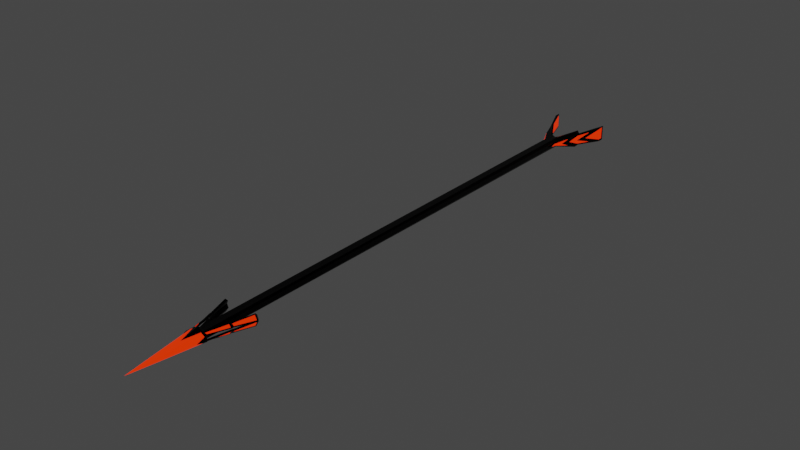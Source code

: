 # Source: Arrow_1.blend  (saved by Blender 2.93.20; exported with 4.5.12 LTS)
import bpy
from mathutils import Matrix  # noqa: F401  (used for matrix-valued properties, if any)

bpy.ops.wm.read_factory_settings(use_empty=True)
scene = bpy.context.scene
scene.name = 'Scene'

# ---- collections
col_collection = bpy.data.collections.new('Collection'); scene.collection.children.link(col_collection)

# ---- materials (node trees are filled in below, after node groups)
mat_material_005 = bpy.data.materials.new('Material.005')
mat_material_005.alpha_threshold = 0.0
mat_material_005.use_transparent_shadow = False
mat_material_005.line_color = (0.0, 0.0, 0.0, 1.0)
mat_material_004 = bpy.data.materials.new('Material.004')
mat_material_004.use_transparent_shadow = False
mat_material_003 = bpy.data.materials.new('Material.003')
mat_material_003.use_transparent_shadow = False

# ---- material node trees
mat_material_005.use_nodes = True; mat_material_005.node_tree.nodes.clear()
_N = mat_material_005.node_tree.nodes; _L = mat_material_005.node_tree.links
n0 = _N.new('ShaderNodeOutputMaterial'); n0.name = 'Material Output'; n0.location = (300, 300)
n1 = _N.new('ShaderNodeBsdfPrincipled'); n1.name = 'Principled BSDF'; n1.location = (10, 300)
n1.distribution = 'GGX'
n1.subsurface_method = 'BURLEY'
n1.inputs[0].default_value = (0.003095, 0.00294, 0.00294, 1.0)
n1.inputs[1].default_value = 1.0
n1.inputs[2].default_value = 0.4
n1.inputs[3].default_value = 1.45
n1.inputs[27].default_value = (0.0, 0.0, 0.0, 1.0)
n1.inputs[28].default_value = 1.0
_L.new(n1.outputs[0], n0.inputs[0])
n0.is_active_output = True
mat_material_004.use_nodes = True; mat_material_004.node_tree.nodes.clear()
_N = mat_material_004.node_tree.nodes; _L = mat_material_004.node_tree.links
n0 = _N.new('ShaderNodeOutputMaterial'); n0.name = 'Material Output'; n0.location = (300, 300)
n1 = _N.new('ShaderNodeBsdfPrincipled'); n1.name = 'Principled BSDF'; n1.location = (10, 300)
n1.distribution = 'GGX'
n1.subsurface_method = 'BURLEY'
n1.inputs[0].default_value = (0.8, 0.05222, 0.0, 1.0)
n1.inputs[3].default_value = 1.45
n1.inputs[27].default_value = (1.0, 0.02712, 0.0, 1.0)
n1.inputs[28].default_value = 1.0
_L.new(n1.outputs[0], n0.inputs[0])
n0.is_active_output = True
mat_material_003.use_nodes = True; mat_material_003.node_tree.nodes.clear()
_N = mat_material_003.node_tree.nodes; _L = mat_material_003.node_tree.links
n0 = _N.new('ShaderNodeOutputMaterial'); n0.name = 'Material Output'; n0.location = (300, 300)
n1 = _N.new('ShaderNodeBsdfPrincipled'); n1.name = 'Principled BSDF'; n1.location = (10, 300)
n1.distribution = 'GGX'
n1.subsurface_method = 'BURLEY'
n1.inputs[3].default_value = 1.45
n1.inputs[27].default_value = (0.0, 0.0, 0.0, 1.0)
n1.inputs[28].default_value = 1.0
_L.new(n1.outputs[0], n0.inputs[0])
n0.is_active_output = True

# ---- world
world_world = bpy.data.worlds.new('World'); scene.world = world_world
world_world.use_nodes = True; world_world.node_tree.nodes.clear()
_N = world_world.node_tree.nodes; _L = world_world.node_tree.links
n0 = _N.new('ShaderNodeOutputWorld'); n0.name = 'World Output'; n0.location = (300, 300)
n1 = _N.new('ShaderNodeBackground'); n1.name = 'Background'; n1.location = (10, 300)
n1.inputs[0].default_value = (0.05088, 0.05088, 0.05088, 1.0)
_L.new(n1.outputs[0], n0.inputs[0])
n0.is_active_output = True
world_world.color = (0.05088, 0.05088, 0.05088)
world_world.use_sun_shadow = False
world_world.sun_shadow_jitter_overblur = 0.0

# ---- meshes
me_cube_001 = bpy.data.meshes.new('Cube.001')
me_cube_001.from_pydata([(0.0, 3.733, 0.0), (0.08918, -4.354, 0.0), (0.102, 3.722, 0.0), (0.0, -4.356, 0.06267), (0.0, 3.634, 0.07815), (0.05777, 3.7, 0.08269), (0.08918, 3.7, 0.03759), (0.08905, -4.355, 0.03433), (0.05699, -4.356, 0.0635), (0.07865, -1.476, 0.0), (0.0, -1.476, 0.07153), (0.05821, -1.476, 0.07153), (0.07865, -1.476, 0.04218), (0.0, -5.554, 0.0), (0.1985, -4.451, 0.0), (0.0, -4.41, 0.1317), (0.1553, -4.413, 0.03249), (0.07212, -4.418, 0.09303), (0.06576, -4.982, 0.0), (0.0, -4.982, 0.03389), (0.06576, -4.982, 0.01727), (0.05419, -4.982, 0.03389), (0.09182, -4.367, 0.04161), (0.07006, -4.368, 0.05797), (0.09718, -4.387, 0.06035), (0.1241, -4.387, 0.05271), (0.2718, -3.673, 0.05487), (0.293, -3.673, 0.0), (0.3187, -3.725, 0.01575), (0.2868, -3.726, 0.08028), (0.1891, -4.074, 0.07186), (0.1709, -4.02, 0.05642), (0.1924, -4.02, 0.02081), (0.2145, -4.072, 0.0331), (0.199, -4.028, 0.06438), (0.2255, -4.029, 0.03774), (0.1768, -4.014, 0.05473), (0.1952, -4.014, 0.02397), (0.07914, -4.406, 0.07182), (0.1324, -4.402, 0.04146), (0.282, -3.709, 0.09546), (0.3335, -3.709, 0.0), (0.1851, -4.046, 0.07822), (0.2297, -4.045, 0.02391), (0.1806, -4.057, 0.08364), (0.2329, -4.056, 0.02073), (0.09388, -4.386, 0.05754), (0.1208, -4.386, 0.0499), (0.2835, -3.725, 0.07747), (0.3154, -3.724, 0.01295), (0.1957, -4.028, 0.06157), (0.2222, -4.028, 0.03493), (0.1858, -4.073, 0.06905), (0.2112, -4.071, 0.03029), (0.0, -4.701, 0.05801), (0.1483, -4.577, 0.0), (0.1352, -4.434, 0.03873), (0.078, -4.437, 0.0806), (0.0, 3.733, 0.03161), (0.102, 3.722, 0.01495), (0.1061, 3.515, 0.01519), (0.0, 3.5, 0.08226), (0.05778, 3.635, 0.08255), (0.08844, 3.336, 0.0), (0.2749, 4.025, 0.09889), (0.2434, 4.025, 0.144), (0.2863, 3.963, 0.07141), (0.2749, 4.025, 0.09819), (0.2749, 4.025, 0.0), (0.2435, 3.96, 0.1438), (0.2344, 3.789, 0.0), (0.4503, 4.419, 0.09761), (0.4439, 4.493, 0.0986), (0.4486, 4.492, 0.1272), (0.4474, 4.493, 0.0), (0.296, 3.925, 0.0), (0.376, 4.195, 0.08573), (0.4545, 4.523, 0.1284), (0.4457, 4.499, 0.09991), (0.4457, 4.499, 0.0), (0.3582, 4.112, 0.0), (0.221, 3.758, 0.05798), (0.203, 3.719, 0.0), (0.4543, 4.414, 0.1285), (0.3343, 4.01, 0.0), (0.0888, 3.514, 0.03775), (0.1125, 3.417, 0.0), (0.2747, 3.96, 0.09894), (0.1763, 3.63, 0.0), (0.08918, 3.7, 0.0369), (0.08918, 3.7, 0.0), (0.2761, 4.028, 0.07248), (0.4545, 4.523, 0.1272), (0.4545, 4.523, 0.0)], [], [(8, 3, 15, 17), (9, 12, 7, 1), (0, 89, 90), (11, 8, 7, 12), (11, 10, 3, 8), (62, 61, 10, 11), (62, 11, 12, 85), (89, 6, 64, 67), (55, 56, 20, 18), (1, 7, 16, 14), (36, 42, 40, 26), (57, 54, 19, 21), (56, 57, 21, 20), (21, 19, 13), (20, 21, 13), (18, 20, 13), (7, 8, 23, 22), (8, 17, 38, 23), (17, 16, 39, 38), (16, 7, 22, 39), (27, 26, 40, 41), (37, 36, 26, 27), (25, 33, 53, 47), (43, 37, 27, 41), (39, 22, 32, 45), (34, 35, 51, 50), (22, 23, 31, 32), (23, 38, 44, 31), (45, 32, 37, 43), (44, 45, 43, 42), (32, 31, 36, 37), (31, 44, 42, 36), (25, 24, 38, 39), (29, 28, 41, 40), (34, 29, 40, 42), (28, 35, 43, 41), (24, 30, 44, 38), (33, 25, 39, 45), (30, 33, 45, 44), (35, 34, 42, 43), (50, 51, 49, 48), (46, 47, 53, 52), (35, 28, 49, 51), (28, 29, 48, 49), (33, 30, 52, 53), (30, 24, 46, 52), (29, 34, 50, 48), (24, 25, 47, 46), (16, 17, 57, 56), (17, 15, 54, 57), (14, 16, 56, 55), (0, 58, 89), (58, 5, 6), (6, 89, 58), (58, 4, 5), (60, 86, 88, 81), (5, 4, 61, 62), (63, 85, 12, 9), (68, 91, 78, 79), (65, 69, 87, 64), (6, 5, 65, 64), (5, 62, 69, 65), (62, 85, 87, 69), (2, 59, 91, 68), (74, 73, 72, 71, 80), (66, 70, 75, 76), (67, 64, 77, 92), (64, 87, 83, 77), (71, 72, 77, 83), (73, 74, 93, 92), (72, 73, 92, 77), (80, 71, 83, 84), (70, 66, 87, 82), (76, 75, 84, 83), (66, 76, 83, 87), (86, 60, 85, 63), (81, 88, 82, 87), (60, 81, 87, 85), (59, 2, 90, 89), (78, 91, 67, 92), (91, 59, 89, 67), (79, 78, 92, 93)])
me_cube_001.polygons.foreach_set('material_index', [0, 0, 0, 0, 0, 0, 0, 0, 1, 0, 0, 1, 1, 1, 1, 1, 0, 0, 0, 0, 0, 0, 0, 0, 0, 0, 0, 0, 0, 0, 0, 0, 0, 0, 0, 0, 0, 0, 0, 0, 1, 1, 0, 0, 0, 0, 0, 0, 0, 0, 0, 0, 0, 0, 0, 1, 0, 0, 1, 0, 0, 0, 0, 1, 1, 1, 0, 0, 0, 0, 0, 0, 0, 0, 0, 0, 0, 0, 0, 0, 0, 0])
_uv = me_cube_001.uv_layers.new(name='UVMap')
_uv.uv.foreach_set('vector', [0.685, 0.7768, 0.75, 0.75, 0.75, 0.75, 0.685, 0.7768, 0.5, 0.625, 0.5096, 0.625, 0.5096, 0.8482, 0.5, 0.8519, 0.5, 0.375, 0.5095, 0.4017, 0.5, 0.3981, 0.685, 0.625, 0.685, 0.7768, 0.5096, 0.8482, 0.5096, 0.625, 0.685, 0.625, 0.75, 0.625, 0.75, 0.75, 0.685, 0.7768, 0.685, 0.4751, 0.75, 0.5048, 0.75, 0.625, 0.685, 0.625, 0.685, 0.4751, 0.685, 0.625, 0.5096, 0.625, 0.5096, 0.4098, 0.5095, 0.4017, 0.5096, 0.4018, 0.5096, 0.4018, 0.5095, 0.4017, 0.5, 0.8519, 0.5096, 0.8482, 0.5096, 0.8482, 0.5, 0.8519, 0.5, 0.8519, 0.5096, 0.8482, 0.5096, 0.8482, 0.5, 0.8519, 0.6468, 0.7924, 0.6602, 0.7869, 0.6602, 0.7869, 0.6468, 0.7924, 0.685, 0.7768, 0.75, 0.75, 0.75, 0.75, 0.685, 0.7768, 0.5096, 0.8482, 0.685, 0.7768, 0.685, 0.7768, 0.5096, 0.8482, 0.685, 0.7768, 0.75, 0.75, 0.685, 0.7768, 0.5096, 0.8482, 0.685, 0.7768, 0.5096, 0.8482, 0.5, 0.8519, 0.5096, 0.8482, 0.5, 0.8519, 0.5096, 0.8482, 0.685, 0.7768, 0.6468, 0.7924, 0.5476, 0.8328, 0.685, 0.7768, 0.685, 0.7768, 0.6602, 0.7869, 0.6468, 0.7924, 0.685, 0.7768, 0.5096, 0.8482, 0.5343, 0.8382, 0.6602, 0.7869, 0.5096, 0.8482, 0.5096, 0.8482, 0.5476, 0.8328, 0.5343, 0.8382, 0.5476, 0.8328, 0.6468, 0.7924, 0.6602, 0.7869, 0.5343, 0.8382, 0.5476, 0.8328, 0.6468, 0.7924, 0.6468, 0.7924, 0.5476, 0.8328, 0.5711, 0.8232, 0.5621, 0.8268, 0.5621, 0.8268, 0.5711, 0.8232, 0.5343, 0.8382, 0.5476, 0.8328, 0.5476, 0.8328, 0.5343, 0.8382, 0.5343, 0.8382, 0.5476, 0.8328, 0.5476, 0.8328, 0.5343, 0.8382, 0.6299, 0.7993, 0.5647, 0.8258, 0.5647, 0.8258, 0.6299, 0.7993, 0.5476, 0.8328, 0.6468, 0.7924, 0.6468, 0.7924, 0.5476, 0.8328, 0.6468, 0.7924, 0.6602, 0.7869, 0.6602, 0.7869, 0.6468, 0.7924, 0.5343, 0.8382, 0.5476, 0.8328, 0.5476, 0.8328, 0.5343, 0.8382, 0.6602, 0.7869, 0.5343, 0.8382, 0.5343, 0.8382, 0.6602, 0.7869, 0.5476, 0.8328, 0.6468, 0.7924, 0.6468, 0.7924, 0.5476, 0.8328, 0.6468, 0.7924, 0.6602, 0.7869, 0.6602, 0.7869, 0.6468, 0.7924, 0.5711, 0.8232, 0.6234, 0.8019, 0.6602, 0.7869, 0.5343, 0.8382, 0.6393, 0.7954, 0.5552, 0.8297, 0.5343, 0.8382, 0.6602, 0.7869, 0.6299, 0.7993, 0.6393, 0.7954, 0.6602, 0.7869, 0.6602, 0.7869, 0.5552, 0.8297, 0.5647, 0.8258, 0.5343, 0.8382, 0.5343, 0.8382, 0.6234, 0.8019, 0.6324, 0.7982, 0.6602, 0.7869, 0.6602, 0.7869, 0.5621, 0.8268, 0.5711, 0.8232, 0.5343, 0.8382, 0.5343, 0.8382, 0.6324, 0.7982, 0.5621, 0.8268, 0.5343, 0.8382, 0.6602, 0.7869, 0.5647, 0.8258, 0.6299, 0.7993, 0.6602, 0.7869, 0.5343, 0.8382, 0.6299, 0.7993, 0.5647, 0.8258, 0.5552, 0.8297, 0.6393, 0.7954, 0.6234, 0.8019, 0.5711, 0.8232, 0.5621, 0.8268, 0.6324, 0.7982, 0.5647, 0.8258, 0.5552, 0.8297, 0.5552, 0.8297, 0.5647, 0.8258, 0.5552, 0.8297, 0.6393, 0.7954, 0.6393, 0.7954, 0.5552, 0.8297, 0.5621, 0.8268, 0.6324, 0.7982, 0.6324, 0.7982, 0.5621, 0.8268, 0.6324, 0.7982, 0.6234, 0.8019, 0.6234, 0.8019, 0.6324, 0.7982, 0.6393, 0.7954, 0.6299, 0.7993, 0.6299, 0.7993, 0.6393, 0.7954, 0.6234, 0.8019, 0.5711, 0.8232, 0.5711, 0.8232, 0.6234, 0.8019, 0.5096, 0.8482, 0.685, 0.7768, 0.685, 0.7768, 0.5096, 0.8482, 0.685, 0.7768, 0.75, 0.75, 0.75, 0.75, 0.685, 0.7768, 0.5, 0.8519, 0.5096, 0.8482, 0.5096, 0.8482, 0.5, 0.8519, 0.5, 0.375, 0.51, 0.3755, 0.5095, 0.4017, 0.51, 0.3755, 0.5246, 0.3873, 0.5096, 0.4018, 0.5096, 0.4018, 0.5095, 0.4017, 0.51, 0.3755, 0.51, 0.3755, 0.5248, 0.3766, 0.5246, 0.3873, 0.5051, 0.4102, 0.5, 0.4123, 0.5, 0.4079, 0.5058, 0.4063, 0.685, 0.4732, 0.75, 0.5019, 0.75, 0.5048, 0.685, 0.4751, 0.5, 0.414, 0.5096, 0.4098, 0.5096, 0.625, 0.5, 0.625, 0.5, 0.3981, 0.507, 0.4008, 0.5075, 0.401, 0.5, 0.3981, 0.685, 0.4732, 0.685, 0.4751, 0.5096, 0.4046, 0.5096, 0.4018, 0.5096, 0.4018, 0.5246, 0.3873, 0.5246, 0.3873, 0.5096, 0.4018, 0.685, 0.4732, 0.685, 0.4751, 0.685, 0.4751, 0.685, 0.4732, 0.685, 0.4751, 0.5096, 0.4098, 0.5096, 0.4046, 0.685, 0.4751, 0.5, 0.3981, 0.5034, 0.3994, 0.507, 0.4008, 0.5, 0.3981, 0.5, 0.3986, 0.5095, 0.4025, 0.5073, 0.4016, 0.5074, 0.4032, 0.5, 0.4044, 0.5069, 0.405, 0.5, 0.406, 0.5, 0.406, 0.507, 0.405, 0.5095, 0.4017, 0.5096, 0.4018, 0.5096, 0.4018, 0.5095, 0.4017, 0.5096, 0.4018, 0.5096, 0.4046, 0.5096, 0.4046, 0.5096, 0.4018, 0.5074, 0.4032, 0.5073, 0.4016, 0.5096, 0.4018, 0.5096, 0.4046, 0.5095, 0.4025, 0.5, 0.3986, 0.5, 0.3981, 0.5095, 0.4017, 0.5073, 0.4016, 0.5095, 0.4025, 0.5095, 0.4017, 0.5096, 0.4018, 0.5, 0.4044, 0.5074, 0.4032, 0.5096, 0.4046, 0.5, 0.406, 0.5, 0.406, 0.5069, 0.405, 0.5096, 0.4046, 0.5, 0.406, 0.507, 0.405, 0.5, 0.406, 0.5, 0.406, 0.5096, 0.4046, 0.5069, 0.405, 0.507, 0.405, 0.5096, 0.4046, 0.5096, 0.4046, 0.5, 0.4123, 0.5051, 0.4102, 0.5096, 0.4098, 0.5, 0.414, 0.5058, 0.4063, 0.5, 0.4079, 0.5, 0.406, 0.5096, 0.4046, 0.5051, 0.4102, 0.5058, 0.4063, 0.5096, 0.4046, 0.5096, 0.4098, 0.5034, 0.3994, 0.5, 0.3981, 0.5, 0.3981, 0.5095, 0.4017, 0.5075, 0.401, 0.507, 0.4008, 0.5095, 0.4017, 0.5095, 0.4017, 0.507, 0.4008, 0.5034, 0.3994, 0.5095, 0.4017, 0.5095, 0.4017, 0.5, 0.3981, 0.5075, 0.401, 0.5095, 0.4017, 0.5, 0.3981])
me_cube_001.materials.append(mat_material_005)
me_cube_001.materials.append(mat_material_004)
me_cube_001.materials.append(mat_material_003)
me_cube_001.use_remesh_preserve_volume = False
me_cube_001.use_remesh_preserve_attributes = False
me_cube_001.use_mirror_vertex_groups = False
me_cube_001.update()
arm_armature_001 = bpy.data.armatures.new('Armature.001')  # bones are not reproduced

# ---- objects
ob_armature_001 = bpy.data.objects.new('Armature.001', arm_armature_001)
ob_cube_001 = bpy.data.objects.new('Cube.001', me_cube_001)

# ---- transforms, parenting, visibility, modifiers, constraints
ob_armature_001.location = (0.0, 0.0, 0.0)
ob_armature_001.scale = (0.2774, 0.2774, 0.2774)
ob_armature_001.show_in_front = True
ob_armature_001.lineart.crease_threshold = 0.0
ob_cube_001.parent = ob_armature_001
ob_cube_001.location = (0.0, 0.0, 0.0)
ob_cube_001.lock_rotations_4d = False
ob_cube_001.empty_display_type = 'ARROWS'
ob_cube_001.lineart.crease_threshold = 0.0
_vg = ob_cube_001.vertex_groups.new(name='Bone')
for _i, _w in zip([0, 1, 2, 3, 4, 5, 6, 7, 8, 9, 10, 11, 12, 13, 14, 15, 16, 17, 18, 19, 20, 21, 22, 23, 24, 25, 26, 27, 28, 29, 30, 31, 32, 33, 34, 35, 36, 37, 38, 39, 40, 41, 42, 43, 44, 45, 46, 47, 48, 49, 50, 51, 52, 53, 54, 55, 56, 57, 58, 59, 60, 61, 62, 63, 64, 65, 66, 67, 68, 69, 70, 71, 72, 73, 74, 75, 76, 77, 78, 79, 80, 81, 82, 83, 84, 85, 86, 87, 88, 89, 90, 91, 92, 93], [1.0, 1.0, 1.0, 1.0, 1.0, 1.0, 1.0, 1.0, 1.0, 1.0, 1.0, 1.0, 1.0, 1.0, 1.0, 1.0, 1.0, 1.0, 1.0, 1.0, 1.0, 1.0, 1.0, 1.0, 1.0, 1.0, 1.0, 1.0, 1.0, 1.0, 1.0, 1.0, 1.0, 1.0, 1.0, 1.0, 1.0, 1.0, 1.0, 1.0, 1.0, 1.0, 1.0, 1.0, 1.0, 1.0, 1.0, 1.0, 1.0, 1.0, 1.0, 1.0, 1.0, 1.0, 1.0, 1.0, 1.0, 1.0, 1.0, 1.0, 1.0, 1.0, 1.0, 1.0, 1.0, 1.0, 1.0, 1.0, 1.0, 1.0, 1.0, 1.0, 1.0, 1.0, 1.0, 1.0, 1.0, 1.0, 1.0, 1.0, 1.0, 1.0, 1.0, 1.0, 1.0, 1.0, 1.0, 1.0, 1.0, 1.0, 1.0, 1.0, 1.0, 1.0]): _vg.add([_i], _w, 'REPLACE')
_m = ob_cube_001.modifiers.new('Mirror', 'MIRROR')
_m.use_axis = (True, False, True)
_m.use_clip = True
_m = ob_cube_001.modifiers.new('Armature', 'ARMATURE')
_m.object = ob_armature_001

# ---- collection membership
col_collection.objects.link(ob_armature_001)
col_collection.objects.link(ob_cube_001)

# ---- scene / render settings (as saved in the file)
scene.frame_start = 1; scene.frame_end = 250; scene.frame_set(6)
scene.render.engine = 'BLENDER_EEVEE_NEXT'
scene.cycles.use_denoising = False
scene.cycles.samples = 128
scene.cycles.sampling_pattern = 'TABULATED_SOBOL'
scene.cycles.use_adaptive_sampling = False
scene.cycles.use_light_tree = False
scene.view_settings.view_transform = 'Filmic'
bpy.context.view_layer.update()

# ---- added for rendering (the .blend has no active camera): camera
cam_auto = bpy.data.cameras.new('AutoCamera')
cam_auto.lens = 50.0
cam_auto.sensor_width = 36.0
cam_auto.clip_end = 1000.0
ob_auto_camera = bpy.data.objects.new('AutoCamera', cam_auto)
scene.collection.objects.link(ob_auto_camera)
ob_auto_camera.location = (2.59782, -3.26046, 2.07826)
ob_auto_camera.rotation_euler = (1.09748, -7.21219e-08, 0.694738)
scene.camera = ob_auto_camera
bpy.context.view_layer.update()
